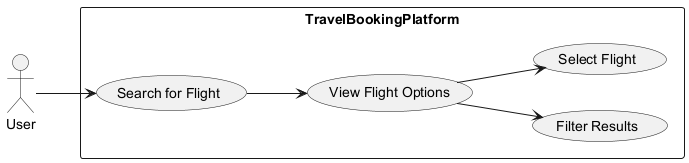

The diagram above was rendered by PlantUML. Its source (embedded in the PNG):
@startuml
left to right direction

actor User
rectangle TravelBookingPlatform {
    usecase "Search for Flight" as UC1
    usecase "View Flight Options" as UC2
    usecase "Filter Results" as UC3
    usecase "Select Flight" as UC4
}

User --> UC1
UC1 --> UC2
UC2 --> UC3
UC2 --> UC4
@enduml